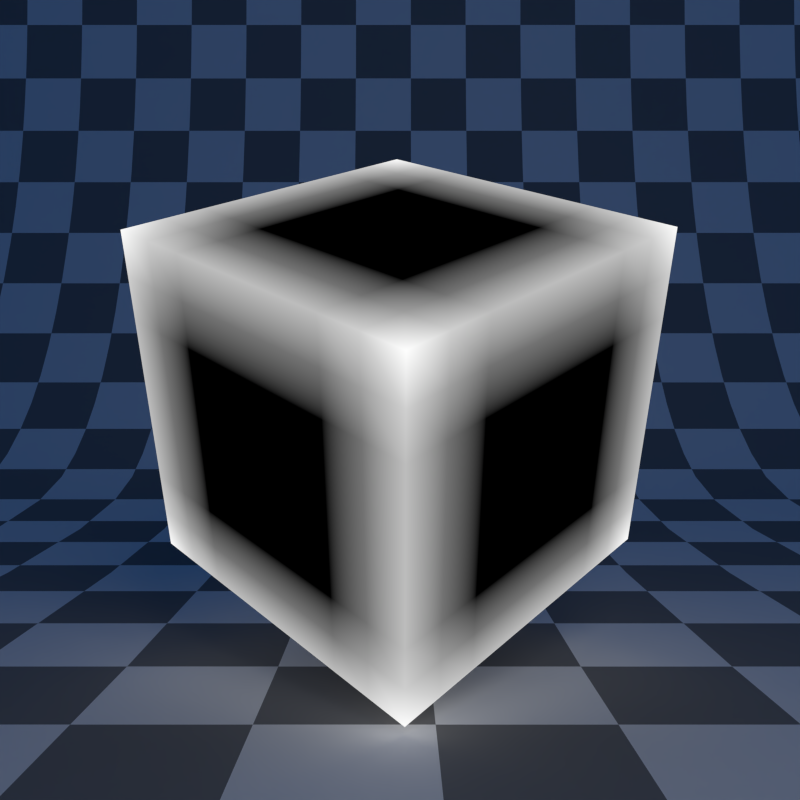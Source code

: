 # Source: pointiness_autosplit.blend  (saved by Blender 2.78.4; exported with 4.5.12 LTS)
import bpy
from mathutils import Matrix  # noqa: F401  (used for matrix-valued properties, if any)

bpy.ops.wm.read_factory_settings(use_empty=True)
scene = bpy.context.scene
scene.name = 'Scene'

# ---- collections
col_collection_1 = bpy.data.collections.new('Collection 1'); scene.collection.children.link(col_collection_1)

# ---- materials (node trees are filled in below, after node groups)
mat_material = bpy.data.materials.new('Material')
mat_material.alpha_threshold = 0.0
mat_material.roughness = 0.5
mat_material.line_color = (0.0, 0.0, 0.0, 1.0)
mat_material_001 = bpy.data.materials.new('Material.001')
mat_material_001.alpha_threshold = 0.0
mat_material_001.roughness = 0.5

# ---- node groups
ng_auto_smooth = bpy.data.node_groups.new('Auto Smooth', 'GeometryNodeTree')
_s = ng_auto_smooth.interface.new_socket(name='Geometry', in_out='OUTPUT', socket_type='NodeSocketGeometry')
_s = ng_auto_smooth.interface.new_socket(name='Geometry', in_out='INPUT', socket_type='NodeSocketGeometry')
_s = ng_auto_smooth.interface.new_socket(name='Angle', in_out='INPUT', socket_type='NodeSocketFloat')
_s.subtype = 'ANGLE'
_s.min_value = 0.0
_s.max_value = 3.142
ng_auto_smooth.is_modifier = True
_N = ng_auto_smooth.nodes; _L = ng_auto_smooth.links
n0 = _N.new('NodeGroupOutput'); n0.name = 'Group Output'; n0.location = (480, -100)
n1 = _N.new('NodeGroupInput'); n1.name = 'Group Input'; n1.location = (-420, -300)
n2 = _N.new('NodeGroupInput'); n2.name = 'Group Input.001'; n2.location = (-60, -100)
n3 = _N.new('GeometryNodeSetShadeSmooth'); n3.name = 'Set Shade Smooth'; n3.location = (120, -100)
n3.domain = 'EDGE'
n4 = _N.new('GeometryNodeSetShadeSmooth'); n4.name = 'Set Shade Smooth.001'; n4.location = (300, -100)
n5 = _N.new('GeometryNodeInputMeshEdgeAngle'); n5.name = 'Edge Angle'; n5.location = (-420, -220)
n6 = _N.new('GeometryNodeInputEdgeSmooth'); n6.name = 'Is Edge Smooth'; n6.location = (-60, -160)
n7 = _N.new('GeometryNodeInputShadeSmooth'); n7.name = 'Is Face Smooth'; n7.location = (-240, -340)
n8 = _N.new('FunctionNodeBooleanMath'); n8.name = 'Boolean Math'; n8.location = (-60, -220)
n9 = _N.new('FunctionNodeCompare'); n9.name = 'Compare'; n9.location = (-240, -180)
n9.operation = 'LESS_EQUAL'
_L.new(n5.outputs[0], n9.inputs[0])
_L.new(n4.outputs[0], n0.inputs[0])
_L.new(n1.outputs[1], n9.inputs[1])
_L.new(n9.outputs[0], n8.inputs[0])
_L.new(n7.outputs[0], n8.inputs[1])
_L.new(n2.outputs[0], n3.inputs[0])
_L.new(n6.outputs[0], n3.inputs[1])
_L.new(n3.outputs[0], n4.inputs[0])
_L.new(n8.outputs[0], n3.inputs[2])
n0.is_active_output = True

# ---- material node trees
mat_material.use_nodes = True; mat_material.node_tree.nodes.clear()
_N = mat_material.node_tree.nodes; _L = mat_material.node_tree.links
n0 = _N.new('ShaderNodeOutputMaterial'); n0.name = 'Material Output'; n0.location = (300, 300)
n1 = _N.new('ShaderNodeEmission'); n1.name = 'Emission'; n1.location = (-31, 293)
n2 = _N.new('ShaderNodeNewGeometry'); n2.name = 'Geometry'; n2.location = (-588, 332)
n3 = _N.new('ShaderNodeValToRGB'); n3.name = 'ColorRamp'; n3.location = (-351, 303)
while len(n3.color_ramp.elements) > 1: n3.color_ramp.elements.remove(n3.color_ramp.elements[-1])
n3.color_ramp.elements[0].position = 0.5; n3.color_ramp.elements[0].color = (0.0, 0.0, 0.0, 1.0)
_e = n3.color_ramp.elements.new(0.6364); _e.color = (1.0, 1.0, 1.0, 1.0)
_L.new(n1.outputs[0], n0.inputs[0])
_L.new(n2.outputs[7], n3.inputs[0])
_L.new(n3.outputs[0], n1.inputs[0])
n0.is_active_output = True
mat_material_001.use_nodes = True; mat_material_001.node_tree.nodes.clear()
_N = mat_material_001.node_tree.nodes; _L = mat_material_001.node_tree.links
n0 = _N.new('ShaderNodeOutputMaterial'); n0.name = 'Material Output'; n0.location = (300, 300)
n1 = _N.new('ShaderNodeBsdfDiffuse'); n1.name = 'Diffuse BSDF'; n1.location = (10, 300)
n2 = _N.new('ShaderNodeTexChecker'); n2.name = 'Checker Texture'; n2.location = (-267, 298)
n2.inputs[3].default_value = 32.0
n3 = _N.new('ShaderNodeTexCoord'); n3.name = 'Texture Coordinate'; n3.location = (-580, 315)
_L.new(n1.outputs[0], n0.inputs[0])
_L.new(n2.outputs[0], n1.inputs[0])
_L.new(n3.outputs[2], n2.inputs[0])
n0.is_active_output = True

# ---- world
world_world = bpy.data.worlds.new('World'); scene.world = world_world
world_world.use_nodes = True; world_world.node_tree.nodes.clear()
_N = world_world.node_tree.nodes; _L = world_world.node_tree.links
n0 = _N.new('ShaderNodeOutputWorld'); n0.name = 'World Output'; n0.location = (300, 300)
n1 = _N.new('ShaderNodeBackground'); n1.name = 'Background'; n1.location = (10, 300)
n1.inputs[0].default_value = (0.004391, 0.03955, 0.1329, 1.0)
_L.new(n1.outputs[0], n0.inputs[0])
n0.is_active_output = True
world_world.color = (0.004391, 0.03955, 0.1329)
world_world.use_sun_shadow = False
world_world.sun_shadow_jitter_overblur = 0.0
world_world.cycles.sampling_method = 'NONE'
world_world.cycles.sample_map_resolution = 256

# ---- cameras
cam_camera = bpy.data.cameras.new('Camera')
cam_camera.clip_end = 100.0
cam_camera.lens = 35.0
cam_camera.sensor_width = 32.0
cam_camera.sensor_height = 18.0
cam_camera.ortho_scale = 7.314
cam_camera.dof.focus_distance = 0.0

# ---- lights
light_lamp = bpy.data.lights.new('Lamp', 'POINT')
light_lamp.transmission_factor = 0.0
light_lamp.cutoff_distance = 30.0
light_lamp.energy = 100.0
light_lamp.shadow_buffer_clip_start = 1.001
light_lamp.shadow_soft_size = 1.0
light_lamp.shadow_maximum_resolution = 0.006
light_lamp.use_absolute_resolution = True
light_lamp.cycles.use_multiple_importance_sampling = False

# ---- meshes
me_cube = bpy.data.meshes.new('Cube')
me_cube.from_pydata([(-0.6, -0.6, -0.6), (-0.6, -0.6, 0.6), (-0.6, 0.6, -0.6), (-0.6, 0.6, 0.6), (0.6, -0.6, -0.6), (0.6, -0.6, 0.6), (0.6, 0.6, -0.6), (0.6, 0.6, 0.6), (-0.6, 0.3, -0.6), (-0.6, 0.0, -0.6), (-0.6, -0.3, -0.6), (-0.6, -0.6, -0.3), (-0.6, -0.6, 0.0), (-0.6, -0.6, 0.3), (-0.6, -0.3, 0.6), (-0.6, 0.0, 0.6), (-0.6, 0.3, 0.6), (-0.6, 0.6, 0.3), (-0.6, 0.6, 0.0), (-0.6, 0.6, -0.3), (0.3, 0.6, -0.6), (0.0, 0.6, -0.6), (-0.3, 0.6, -0.6), (-0.3, 0.6, 0.6), (0.0, 0.6, 0.6), (0.3, 0.6, 0.6), (0.6, 0.6, 0.3), (0.6, 0.6, 0.0), (0.6, 0.6, -0.3), (0.6, -0.3, -0.6), (0.6, 0.0, -0.6), (0.6, 0.3, -0.6), (0.6, 0.3, 0.6), (0.6, 0.0, 0.6), (0.6, -0.3, 0.6), (0.6, -0.6, 0.3), (0.6, -0.6, 0.0), (0.6, -0.6, -0.3), (-0.3, -0.6, -0.6), (0.0, -0.6, -0.6), (0.3, -0.6, -0.6), (0.3, -0.6, 0.6), (0.0, -0.6, 0.6), (-0.3, -0.6, 0.6), (0.3, 0.3, 0.6), (0.3, 0.0, 0.6), (0.3, -0.3, 0.6), (0.0, 0.3, 0.6), (0.0, 0.0, 0.6), (0.0, -0.3, 0.6), (-0.3, 0.3, 0.6), (-0.3, 0.0, 0.6), (-0.3, -0.3, 0.6), (-0.3, 0.3, -0.6), (-0.3, 0.0, -0.6), (-0.3, -0.3, -0.6), (0.0, 0.3, -0.6), (0.0, 0.0, -0.6), (0.0, -0.3, -0.6), (0.3, 0.3, -0.6), (0.3, 0.0, -0.6), (0.3, -0.3, -0.6), (0.3, -0.6, -0.3), (0.0, -0.6, -0.3), (-0.3, -0.6, -0.3), (0.3, -0.6, 0.0), (0.0, -0.6, 0.0), (-0.3, -0.6, 0.0), (0.3, -0.6, 0.3), (0.0, -0.6, 0.3), (-0.3, -0.6, 0.3), (0.6, 0.3, -0.3), (0.6, 0.0, -0.3), (0.6, -0.3, -0.3), (0.6, 0.3, 0.0), (0.6, 0.0, 0.0), (0.6, -0.3, 0.0), (0.6, 0.3, 0.3), (0.6, 0.0, 0.3), (0.6, -0.3, 0.3), (-0.3, 0.6, -0.3), (0.0, 0.6, -0.3), (0.3, 0.6, -0.3), (-0.3, 0.6, 0.0), (0.0, 0.6, 0.0), (0.3, 0.6, 0.0), (-0.3, 0.6, 0.3), (0.0, 0.6, 0.3), (0.3, 0.6, 0.3), (-0.6, -0.3, -0.3), (-0.6, 0.0, -0.3), (-0.6, 0.3, -0.3), (-0.6, -0.3, 0.0), (-0.6, 0.0, 0.0), (-0.6, 0.3, 0.0), (-0.6, -0.3, 0.3), (-0.6, 0.0, 0.3), (-0.6, 0.3, 0.3), (-0.6, -0.45, -0.6), (-0.6, -0.6, 0.45), (-0.6, 0.45, 0.6), (-0.6, 0.6, -0.45), (-0.45, 0.6, -0.6), (0.45, 0.6, 0.6), (0.6, 0.6, -0.45), (0.6, 0.45, -0.6), (0.6, -0.45, 0.6), (0.6, -0.6, -0.45), (0.45, -0.6, -0.6), (-0.45, -0.6, 0.6), (-0.6, 0.45, -0.6), (-0.6, 0.15, -0.6), (-0.6, -0.15, -0.6), (-0.6, -0.6, -0.45), (-0.6, -0.6, -0.15), (-0.6, -0.6, 0.15), (-0.6, -0.45, 0.6), (-0.6, -0.15, 0.6), (-0.6, 0.15, 0.6), (-0.6, 0.6, 0.45), (-0.6, 0.6, 0.15), (-0.6, 0.6, -0.15), (0.45, 0.6, -0.6), (0.15, 0.6, -0.6), (-0.15, 0.6, -0.6), (-0.45, 0.6, 0.6), (-0.15, 0.6, 0.6), (0.15, 0.6, 0.6), (0.6, 0.6, 0.45), (0.6, 0.6, 0.15), (0.6, 0.6, -0.15), (0.6, -0.45, -0.6), (0.6, -0.15, -0.6), (0.6, 0.15, -0.6), (0.6, 0.45, 0.6), (0.6, 0.15, 0.6), (0.6, -0.15, 0.6), (0.6, -0.6, 0.45), (0.6, -0.6, 0.15), (0.6, -0.6, -0.15), (-0.45, -0.6, -0.6), (-0.15, -0.6, -0.6), (0.15, -0.6, -0.6), (0.45, -0.6, 0.6), (0.15, -0.6, 0.6), (-0.15, -0.6, 0.6), (0.3, -0.45, 0.6), (0.3, 0.45, 0.6), (0.3, 0.15, 0.6), (0.3, -0.15, 0.6), (0.0, -0.45, 0.6), (0.0, 0.45, 0.6), (0.0, 0.15, 0.6), (0.0, -0.15, 0.6), (-0.3, -0.45, 0.6), (-0.3, 0.45, 0.6), (-0.3, 0.15, 0.6), (-0.3, -0.15, 0.6), (0.45, 0.3, 0.6), (0.45, 0.0, 0.6), (0.45, -0.3, 0.6), (0.15, 0.3, 0.6), (0.15, 0.0, 0.6), (0.15, -0.3, 0.6), (-0.15, 0.3, 0.6), (-0.15, 0.0, 0.6), (-0.15, -0.3, 0.6), (-0.45, 0.3, 0.6), (-0.45, 0.0, 0.6), (-0.45, -0.3, 0.6), (-0.3, -0.45, -0.6), (-0.3, 0.45, -0.6), (-0.3, 0.15, -0.6), (-0.3, -0.15, -0.6), (0.0, -0.45, -0.6), (0.0, 0.45, -0.6), (0.0, 0.15, -0.6), (0.0, -0.15, -0.6), (0.3, -0.45, -0.6), (0.3, 0.45, -0.6), (0.3, 0.15, -0.6), (0.3, -0.15, -0.6), (-0.45, 0.3, -0.6), (-0.45, 0.0, -0.6), (-0.45, -0.3, -0.6), (-0.15, 0.3, -0.6), (-0.15, 0.0, -0.6), (-0.15, -0.3, -0.6), (0.15, 0.3, -0.6), (0.15, 0.0, -0.6), (0.15, -0.3, -0.6), (0.45, 0.3, -0.6), (0.45, 0.0, -0.6), (0.45, -0.3, -0.6), (-0.45, -0.6, -0.3), (0.45, -0.6, -0.3), (0.15, -0.6, -0.3), (-0.15, -0.6, -0.3), (-0.45, -0.6, 0.0), (0.45, -0.6, 0.0), (0.15, -0.6, 0.0), (-0.15, -0.6, 0.0), (-0.45, -0.6, 0.3), (0.45, -0.6, 0.3), (0.15, -0.6, 0.3), (-0.15, -0.6, 0.3), (0.3, -0.6, -0.45), (0.0, -0.6, -0.45), (-0.3, -0.6, -0.45), (0.3, -0.6, -0.15), (0.0, -0.6, -0.15), (-0.3, -0.6, -0.15), (0.3, -0.6, 0.15), (0.0, -0.6, 0.15), (-0.3, -0.6, 0.15), (0.3, -0.6, 0.45), (0.0, -0.6, 0.45), (-0.3, -0.6, 0.45), (0.6, -0.45, -0.3), (0.6, 0.45, -0.3), (0.6, 0.15, -0.3), (0.6, -0.15, -0.3), (0.6, -0.45, 0.0), (0.6, 0.45, 0.0), (0.6, 0.15, 0.0), (0.6, -0.15, 0.0), (0.6, -0.45, 0.3), (0.6, 0.45, 0.3), (0.6, 0.15, 0.3), (0.6, -0.15, 0.3), (0.6, 0.3, -0.45), (0.6, 0.0, -0.45), (0.6, -0.3, -0.45), (0.6, 0.3, -0.15), (0.6, 0.0, -0.15), (0.6, -0.3, -0.15), (0.6, 0.3, 0.15), (0.6, 0.0, 0.15), (0.6, -0.3, 0.15), (0.6, 0.3, 0.45), (0.6, 0.0, 0.45), (0.6, -0.3, 0.45), (0.45, 0.6, -0.3), (-0.45, 0.6, -0.3), (-0.15, 0.6, -0.3), (0.15, 0.6, -0.3), (0.45, 0.6, 0.0), (-0.45, 0.6, 0.0), (-0.15, 0.6, 0.0), (0.15, 0.6, 0.0), (0.45, 0.6, 0.3), (-0.45, 0.6, 0.3), (-0.15, 0.6, 0.3), (0.15, 0.6, 0.3), (-0.3, 0.6, -0.45), (0.0, 0.6, -0.45), (0.3, 0.6, -0.45), (-0.3, 0.6, -0.15), (0.0, 0.6, -0.15), (0.3, 0.6, -0.15), (-0.3, 0.6, 0.15), (0.0, 0.6, 0.15), (0.3, 0.6, 0.15), (-0.3, 0.6, 0.45), (0.0, 0.6, 0.45), (0.3, 0.6, 0.45), (-0.6, 0.45, -0.3), (-0.6, -0.45, -0.3), (-0.6, -0.15, -0.3), (-0.6, 0.15, -0.3), (-0.6, 0.45, 0.0), (-0.6, -0.45, 0.0), (-0.6, -0.15, 0.0), (-0.6, 0.15, 0.0), (-0.6, 0.45, 0.3), (-0.6, -0.45, 0.3), (-0.6, -0.15, 0.3), (-0.6, 0.15, 0.3), (-0.6, -0.3, -0.45), (-0.6, 0.0, -0.45), (-0.6, 0.3, -0.45), (-0.6, -0.3, -0.15), (-0.6, 0.0, -0.15), (-0.6, 0.3, -0.15), (-0.6, -0.3, 0.15), (-0.6, 0.0, 0.15), (-0.6, 0.3, 0.15), (-0.6, -0.3, 0.45), (-0.6, 0.0, 0.45), (-0.6, 0.3, 0.45), (-0.6, 0.15, 0.45), (-0.6, -0.15, 0.45), (-0.6, -0.45, 0.45), (-0.6, 0.15, 0.15), (-0.6, -0.15, 0.15), (-0.6, -0.45, 0.15), (-0.6, 0.15, -0.15), (-0.6, -0.15, -0.15), (-0.6, -0.45, -0.15), (-0.6, 0.15, -0.45), (-0.6, -0.15, -0.45), (-0.6, -0.45, -0.45), (-0.6, 0.45, 0.15), (-0.6, 0.45, -0.15), (-0.6, 0.45, -0.45), (0.15, 0.6, 0.45), (-0.15, 0.6, 0.45), (-0.45, 0.6, 0.45), (0.15, 0.6, 0.15), (-0.15, 0.6, 0.15), (-0.45, 0.6, 0.15), (0.15, 0.6, -0.15), (-0.15, 0.6, -0.15), (-0.45, 0.6, -0.15), (0.15, 0.6, -0.45), (-0.15, 0.6, -0.45), (-0.45, 0.6, -0.45), (0.45, 0.6, 0.15), (0.45, 0.6, -0.15), (0.45, 0.6, -0.45), (0.6, -0.15, 0.45), (0.6, 0.15, 0.45), (0.6, 0.45, 0.45), (0.6, -0.15, 0.15), (0.6, 0.15, 0.15), (0.6, 0.45, 0.15), (0.6, -0.15, -0.15), (0.6, 0.15, -0.15), (0.6, 0.45, -0.15), (0.6, -0.15, -0.45), (0.6, 0.15, -0.45), (0.6, 0.45, -0.45), (0.6, -0.45, 0.15), (0.6, -0.45, -0.15), (0.6, -0.45, -0.45), (-0.15, -0.6, 0.45), (0.15, -0.6, 0.45), (0.45, -0.6, 0.45), (-0.15, -0.6, 0.15), (0.15, -0.6, 0.15), (0.45, -0.6, 0.15), (-0.15, -0.6, -0.15), (0.15, -0.6, -0.15), (0.45, -0.6, -0.15), (-0.15, -0.6, -0.45), (0.15, -0.6, -0.45), (0.45, -0.6, -0.45), (-0.45, -0.6, 0.15), (-0.45, -0.6, -0.15), (-0.45, -0.6, -0.45), (0.45, -0.15, -0.6), (0.45, 0.15, -0.6), (0.45, 0.45, -0.6), (0.15, -0.15, -0.6), (0.15, 0.15, -0.6), (0.15, 0.45, -0.6), (-0.15, -0.15, -0.6), (-0.15, 0.15, -0.6), (-0.15, 0.45, -0.6), (-0.45, -0.15, -0.6), (-0.45, 0.15, -0.6), (-0.45, 0.45, -0.6), (0.15, -0.45, -0.6), (-0.15, -0.45, -0.6), (-0.45, -0.45, -0.6), (-0.45, -0.15, 0.6), (-0.45, 0.15, 0.6), (-0.45, 0.45, 0.6), (-0.15, -0.15, 0.6), (-0.15, 0.15, 0.6), (-0.15, 0.45, 0.6), (0.15, -0.15, 0.6), (0.15, 0.15, 0.6), (0.15, 0.45, 0.6), (0.45, -0.15, 0.6), (0.45, 0.15, 0.6), (0.45, 0.45, 0.6), (-0.15, -0.45, 0.6), (0.15, -0.45, 0.6), (0.45, -0.45, 0.6), (-0.45, -0.45, 0.6), (0.45, -0.45, -0.6), (-0.45, -0.6, 0.45), (0.6, -0.45, 0.45), (0.45, 0.6, 0.45), (-0.6, 0.45, 0.45)], [], [(385, 100, 3, 119), (384, 103, 7, 128), (383, 106, 5, 137), (382, 109, 1, 99), (381, 131, 4, 108), (380, 116, 1, 109), (379, 146, 41, 143), (378, 150, 42, 144), (377, 154, 43, 145), (376, 147, 44, 158), (375, 148, 45, 159), (374, 149, 46, 160), (373, 151, 47, 161), (372, 152, 48, 162), (371, 153, 49, 163), (370, 155, 50, 164), (369, 156, 51, 165), (368, 157, 52, 166), (367, 100, 16, 167), (366, 118, 15, 168), (365, 117, 14, 169), (364, 170, 38, 140), (363, 174, 39, 141), (362, 178, 40, 142), (361, 171, 53, 182), (360, 172, 54, 183), (359, 173, 55, 184), (358, 175, 56, 185), (357, 176, 57, 186), (356, 177, 58, 187), (355, 179, 59, 188), (354, 180, 60, 189), (353, 181, 61, 190), (352, 105, 31, 191), (351, 133, 30, 192), (350, 132, 29, 193), (349, 194, 11, 113), (348, 198, 12, 114), (347, 202, 13, 115), (346, 195, 62, 206), (345, 196, 63, 207), (344, 197, 64, 208), (343, 199, 65, 209), (342, 200, 66, 210), (341, 201, 67, 211), (340, 203, 68, 212), (339, 204, 69, 213), (338, 205, 70, 214), (337, 143, 41, 215), (336, 144, 42, 216), (335, 145, 43, 217), (334, 218, 37, 107), (333, 222, 36, 139), (332, 226, 35, 138), (331, 219, 71, 230), (330, 220, 72, 231), (329, 221, 73, 232), (328, 223, 74, 233), (327, 224, 75, 234), (326, 225, 76, 235), (325, 227, 77, 236), (324, 228, 78, 237), (323, 229, 79, 238), (322, 134, 32, 239), (321, 135, 33, 240), (320, 136, 34, 241), (319, 242, 28, 104), (318, 246, 27, 130), (317, 250, 26, 129), (316, 243, 80, 254), (315, 244, 81, 255), (314, 245, 82, 256), (313, 247, 83, 257), (312, 248, 84, 258), (311, 249, 85, 259), (310, 251, 86, 260), (309, 252, 87, 261), (308, 253, 88, 262), (307, 125, 23, 263), (306, 126, 24, 264), (305, 127, 25, 265), (304, 266, 19, 101), (303, 270, 18, 121), (302, 274, 17, 120), (301, 267, 89, 278), (300, 268, 90, 279), (299, 269, 91, 280), (298, 271, 92, 281), (297, 272, 93, 282), (296, 273, 94, 283), (295, 275, 95, 284), (294, 276, 96, 285), (293, 277, 97, 286), (292, 116, 14, 287), (291, 117, 15, 288), (290, 118, 16, 289), (277, 290, 289, 97), (96, 288, 290, 277), (288, 15, 118, 290), (276, 291, 288, 96), (95, 287, 291, 276), (287, 14, 117, 291), (275, 292, 287, 95), (13, 99, 292, 275), (99, 1, 116, 292), (273, 293, 286, 94), (93, 285, 293, 273), (285, 96, 277, 293), (272, 294, 285, 93), (92, 284, 294, 272), (284, 95, 276, 294), (271, 295, 284, 92), (12, 115, 295, 271), (115, 13, 275, 295), (269, 296, 283, 91), (90, 282, 296, 269), (282, 93, 273, 296), (268, 297, 282, 90), (89, 281, 297, 268), (281, 92, 272, 297), (267, 298, 281, 89), (11, 114, 298, 267), (114, 12, 271, 298), (111, 299, 280, 8), (9, 279, 299, 111), (279, 90, 269, 299), (112, 300, 279, 9), (10, 278, 300, 112), (278, 89, 268, 300), (98, 301, 278, 10), (0, 113, 301, 98), (113, 11, 267, 301), (270, 302, 120, 18), (94, 286, 302, 270), (286, 97, 274, 302), (266, 303, 121, 19), (91, 283, 303, 266), (283, 94, 270, 303), (110, 304, 101, 2), (8, 280, 304, 110), (280, 91, 266, 304), (253, 305, 265, 88), (87, 264, 305, 253), (264, 24, 127, 305), (252, 306, 264, 87), (86, 263, 306, 252), (263, 23, 126, 306), (251, 307, 263, 86), (17, 119, 307, 251), (119, 3, 125, 307), (249, 308, 262, 85), (84, 261, 308, 249), (261, 87, 253, 308), (248, 309, 261, 84), (83, 260, 309, 248), (260, 86, 252, 309), (247, 310, 260, 83), (18, 120, 310, 247), (120, 17, 251, 310), (245, 311, 259, 82), (81, 258, 311, 245), (258, 84, 249, 311), (244, 312, 258, 81), (80, 257, 312, 244), (257, 83, 248, 312), (243, 313, 257, 80), (19, 121, 313, 243), (121, 18, 247, 313), (123, 314, 256, 20), (21, 255, 314, 123), (255, 81, 245, 314), (124, 315, 255, 21), (22, 254, 315, 124), (254, 80, 244, 315), (102, 316, 254, 22), (2, 101, 316, 102), (101, 19, 243, 316), (246, 317, 129, 27), (85, 262, 317, 246), (262, 88, 250, 317), (242, 318, 130, 28), (82, 259, 318, 242), (259, 85, 246, 318), (122, 319, 104, 6), (20, 256, 319, 122), (256, 82, 242, 319), (229, 320, 241, 79), (78, 240, 320, 229), (240, 33, 136, 320), (228, 321, 240, 78), (77, 239, 321, 228), (239, 32, 135, 321), (227, 322, 239, 77), (26, 128, 322, 227), (128, 7, 134, 322), (225, 323, 238, 76), (75, 237, 323, 225), (237, 78, 229, 323), (224, 324, 237, 75), (74, 236, 324, 224), (236, 77, 228, 324), (223, 325, 236, 74), (27, 129, 325, 223), (129, 26, 227, 325), (221, 326, 235, 73), (72, 234, 326, 221), (234, 75, 225, 326), (220, 327, 234, 72), (71, 233, 327, 220), (233, 74, 224, 327), (219, 328, 233, 71), (28, 130, 328, 219), (130, 27, 223, 328), (132, 329, 232, 29), (30, 231, 329, 132), (231, 72, 221, 329), (133, 330, 231, 30), (31, 230, 330, 133), (230, 71, 220, 330), (105, 331, 230, 31), (6, 104, 331, 105), (104, 28, 219, 331), (222, 332, 138, 36), (76, 238, 332, 222), (238, 79, 226, 332), (218, 333, 139, 37), (73, 235, 333, 218), (235, 76, 222, 333), (131, 334, 107, 4), (29, 232, 334, 131), (232, 73, 218, 334), (205, 335, 217, 70), (69, 216, 335, 205), (216, 42, 145, 335), (204, 336, 216, 69), (68, 215, 336, 204), (215, 41, 144, 336), (203, 337, 215, 68), (35, 137, 337, 203), (137, 5, 143, 337), (201, 338, 214, 67), (66, 213, 338, 201), (213, 69, 205, 338), (200, 339, 213, 66), (65, 212, 339, 200), (212, 68, 204, 339), (199, 340, 212, 65), (36, 138, 340, 199), (138, 35, 203, 340), (197, 341, 211, 64), (63, 210, 341, 197), (210, 66, 201, 341), (196, 342, 210, 63), (62, 209, 342, 196), (209, 65, 200, 342), (195, 343, 209, 62), (37, 139, 343, 195), (139, 36, 199, 343), (141, 344, 208, 38), (39, 207, 344, 141), (207, 63, 197, 344), (142, 345, 207, 39), (40, 206, 345, 142), (206, 62, 196, 345), (108, 346, 206, 40), (4, 107, 346, 108), (107, 37, 195, 346), (198, 347, 115, 12), (67, 214, 347, 198), (214, 70, 202, 347), (194, 348, 114, 11), (64, 211, 348, 194), (211, 67, 198, 348), (140, 349, 113, 0), (38, 208, 349, 140), (208, 64, 194, 349), (181, 350, 193, 61), (60, 192, 350, 181), (192, 30, 132, 350), (180, 351, 192, 60), (59, 191, 351, 180), (191, 31, 133, 351), (179, 352, 191, 59), (20, 122, 352, 179), (122, 6, 105, 352), (177, 353, 190, 58), (57, 189, 353, 177), (189, 60, 181, 353), (176, 354, 189, 57), (56, 188, 354, 176), (188, 59, 180, 354), (175, 355, 188, 56), (21, 123, 355, 175), (123, 20, 179, 355), (173, 356, 187, 55), (54, 186, 356, 173), (186, 57, 177, 356), (172, 357, 186, 54), (53, 185, 357, 172), (185, 56, 176, 357), (171, 358, 185, 53), (22, 124, 358, 171), (124, 21, 175, 358), (112, 359, 184, 10), (9, 183, 359, 112), (183, 54, 173, 359), (111, 360, 183, 9), (8, 182, 360, 111), (182, 53, 172, 360), (110, 361, 182, 8), (2, 102, 361, 110), (102, 22, 171, 361), (174, 362, 142, 39), (58, 190, 362, 174), (190, 61, 178, 362), (170, 363, 141, 38), (55, 187, 363, 170), (187, 58, 174, 363), (98, 364, 140, 0), (10, 184, 364, 98), (184, 55, 170, 364), (157, 365, 169, 52), (51, 168, 365, 157), (168, 15, 117, 365), (156, 366, 168, 51), (50, 167, 366, 156), (167, 16, 118, 366), (155, 367, 167, 50), (23, 125, 367, 155), (125, 3, 100, 367), (153, 368, 166, 49), (48, 165, 368, 153), (165, 51, 157, 368), (152, 369, 165, 48), (47, 164, 369, 152), (164, 50, 156, 369), (151, 370, 164, 47), (24, 126, 370, 151), (126, 23, 155, 370), (149, 371, 163, 46), (45, 162, 371, 149), (162, 48, 153, 371), (148, 372, 162, 45), (44, 161, 372, 148), (161, 47, 152, 372), (147, 373, 161, 44), (25, 127, 373, 147), (127, 24, 151, 373), (136, 374, 160, 34), (33, 159, 374, 136), (159, 45, 149, 374), (135, 375, 159, 33), (32, 158, 375, 135), (158, 44, 148, 375), (134, 376, 158, 32), (7, 103, 376, 134), (103, 25, 147, 376), (150, 377, 145, 42), (49, 166, 377, 150), (166, 52, 154, 377), (146, 378, 144, 41), (46, 163, 378, 146), (163, 49, 150, 378), (106, 379, 143, 5), (34, 160, 379, 106), (160, 46, 146, 379), (154, 380, 109, 43), (52, 169, 380, 154), (169, 14, 116, 380), (178, 381, 108, 40), (61, 193, 381, 178), (193, 29, 131, 381), (202, 382, 99, 13), (70, 217, 382, 202), (217, 43, 109, 382), (226, 383, 137, 35), (79, 241, 383, 226), (241, 34, 106, 383), (250, 384, 128, 26), (88, 265, 384, 250), (265, 25, 103, 384), (274, 385, 119, 17), (97, 289, 385, 274), (289, 16, 100, 385)])
me_cube.materials.append(mat_material)
me_cube.use_remesh_preserve_volume = False
me_cube.use_remesh_preserve_attributes = False
me_cube.use_mirror_vertex_groups = False
me_cube.update()
me_plane = bpy.data.meshes.new('Plane')
me_plane.from_pydata([(6.0, -4.277, 0.0), (8.0, -4.277, 0.0), (6.0, 4.277, 0.0), (8.0, 4.277, 0.0), (-3.0, -4.277, 0.0), (-3.0, 4.277, 0.0), (-4.2, -4.277, 0.5), (-4.2, 4.277, 0.5), (-5.0, -4.277, 1.4), (-5.0, 4.277, 1.4), (-5.6, -4.277, 2.9), (-5.6, 4.277, 2.9), (-5.8, -4.277, 4.3), (-5.8, 4.277, 4.3), (-5.8, -4.277, 5.3), (-5.8, 4.277, 5.3)], [], [(0, 1, 3, 2), (0, 2, 5, 4), (4, 5, 7, 6), (6, 7, 9, 8), (8, 9, 11, 10), (10, 11, 13, 12), (12, 13, 15, 14)])
me_plane.polygons.foreach_set('use_smooth', [True] * 7)
_k = {(0, 1): 1.0, (1, 3): 1.0, (2, 3): 1.0, (14, 15): 1.0, (12, 14): 1.0, (13, 15): 1.0}
me_plane.attributes.new('crease_edge', 'FLOAT', 'EDGE').data.foreach_set('value', [_k.get((min(e.vertices), max(e.vertices)), 0.0) for e in me_plane.edges])
_uv = me_plane.uv_layers.new(name='UVMap')
_uv.uv.foreach_set('vector', [0.8859, 6.987e-05, 0.9999, 6.984e-05, 0.9999, 0.4878, 0.8859, 0.4878, 0.8859, 6.987e-05, 0.8859, 0.4878, 0.3727, 0.4878, 0.3727, 6.99e-05, 0.3727, 6.99e-05, 0.3727, 0.4878, 0.2985, 0.4878, 0.2985, 6.99e-05, 0.2985, 6.99e-05, 0.2985, 0.4878, 0.2299, 0.4878, 0.2299, 6.987e-05, 0.2299, 6.987e-05, 0.2299, 0.4878, 0.1377, 0.4878, 0.1377, 6.984e-05, 0.1377, 6.984e-05, 0.1377, 0.4878, 0.05709, 0.4878, 0.05709, 6.987e-05, 0.05709, 6.987e-05, 0.05709, 0.4878, 6.984e-05, 0.4878, 6.997e-05, 6.987e-05])
me_plane.materials.append(mat_material_001)
me_plane.use_remesh_preserve_volume = False
me_plane.use_remesh_preserve_attributes = False
me_plane.use_mirror_vertex_groups = False
me_plane.update()

# ---- objects
ob_cube = bpy.data.objects.new('Cube', me_cube)
ob_plane = bpy.data.objects.new('Plane', me_plane)
ob_lamp = bpy.data.objects.new('Lamp', light_lamp)
ob_camera = bpy.data.objects.new('Camera', cam_camera)

# ---- transforms, parenting, visibility, modifiers, constraints
ob_cube.location = (0.0, 0.0, 0.0)
ob_cube.rotation_euler = (-0.3713, 0.3581, -0.838)
ob_cube.lineart.crease_threshold = 0.0
_m = ob_cube.modifiers.new('Auto Smooth', 'NODES')
_m.node_group = ng_auto_smooth
_gi = [s.identifier for s in ng_auto_smooth.interface.items_tree if s.item_type == 'SOCKET' and s.in_out == 'INPUT']
_m[_gi[1]] = 0.5236  # 'Angle'
ob_plane.location = (0.0, 0.0, -1.0)
ob_plane.lineart.crease_threshold = 0.0
_m = ob_plane.modifiers.new('Subsurf', 'SUBSURF')
_m.uv_smooth = 'PRESERVE_CORNERS'
_m.quality = 2
_m.levels = 2
_m.show_only_control_edges = False
ob_lamp.location = (4.076, 1.005, 2.904)
ob_lamp.rotation_euler = (0.6503, 0.05522, 1.866)
ob_lamp.lock_rotations_4d = False
ob_lamp.empty_display_type = 'ARROWS'
ob_lamp.color = (0.0, 0.0, 0.0, 0.0)
ob_lamp.lineart.crease_threshold = 0.0
ob_camera.location = (2.958, -8.928e-08, -1.542e-07)
ob_camera.rotation_euler = (1.571, 7.55e-08, 1.571)
ob_camera.lock_rotations_4d = False
ob_camera.empty_display_type = 'ARROWS'
ob_camera.color = (0.0, 0.0, 0.0, 0.0)
ob_camera.display_type = 'WIRE'
ob_camera.lineart.crease_threshold = 0.0

# ---- collection membership
col_collection_1.objects.link(ob_cube)
col_collection_1.objects.link(ob_plane)
col_collection_1.objects.link(ob_lamp)
col_collection_1.objects.link(ob_camera)

# ---- scene / render settings (as saved in the file)
scene.camera = ob_camera
scene.frame_start = 1; scene.frame_end = 250; scene.frame_set(1)
scene.render.engine = 'CYCLES'
scene.render.image_settings.color_mode = 'RGB'
scene.render.resolution_x = 256
scene.render.resolution_y = 256
scene.render.resolution_percentage = 50
scene.render.dither_intensity = 0.0
scene.render.use_border = True
scene.render.bake_margin = 2
scene.render.bake_bias = 0.0
scene.cycles.use_denoising = False
scene.cycles.samples = 25
scene.cycles.sampling_pattern = 'TABULATED_SOBOL'
scene.cycles.light_sampling_threshold = 0.0
scene.cycles.use_adaptive_sampling = False
scene.cycles.use_light_tree = False
scene.cycles.blur_glossy = 0.0
scene.cycles.pixel_filter_type = 'GAUSSIAN'
scene.cycles.sample_clamp_indirect = 0.0
scene.view_settings.view_transform = 'Standard'
bpy.context.view_layer.update()
